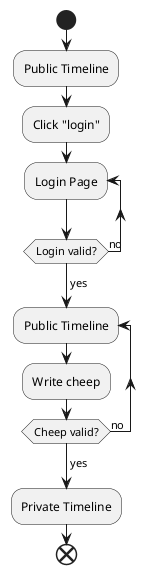

The diagram above was rendered by PlantUML. Its source (embedded in the PNG):
@startuml

start
:Public Timeline;

:Click "login";

repeat :Login Page;
repeat while (Login valid?) is (no)
->yes;

repeat :Public Timeline;
:Write cheep;
repeat while (Cheep valid?) is (no)
->yes;
:Private Timeline;

end

@enduml